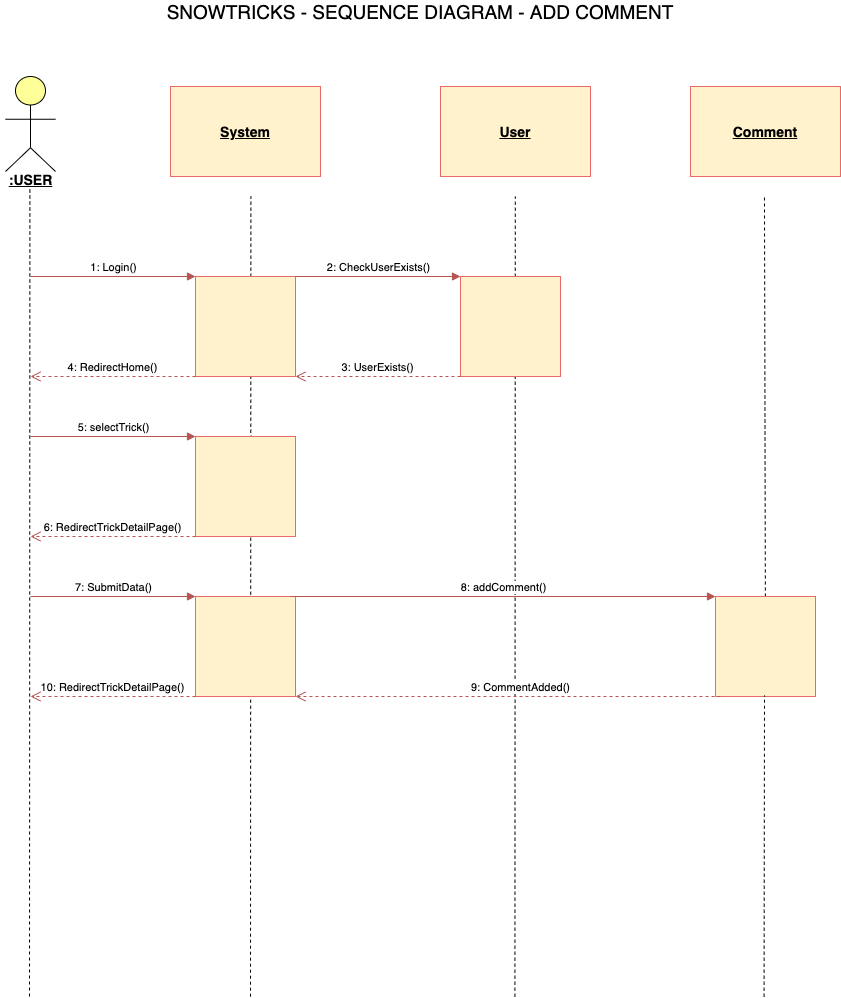

The diagram above was exported from draw.io. Its source (the exported page's mxGraphModel, read from the mxfile embedded in the PNG):
<mxGraphModel dx="1106" dy="822" grid="1" gridSize="10" guides="1" tooltips="1" connect="1" arrows="1" fold="1" page="1" pageScale="1" pageWidth="1169" pageHeight="1654" math="0" shadow="0">
  <root>
    <mxCell id="0" />
    <mxCell id="1" parent="0" />
    <mxCell id="goq6xp5JPmowrqLSTbdp-1" value="&lt;font style=&quot;font-size: 19px&quot;&gt;SNOWTRICKS - SEQUENCE DIAGRAM - ADD COMMENT&lt;/font&gt;" style="text;html=1;strokeColor=none;fillColor=none;align=center;verticalAlign=middle;whiteSpace=wrap;rounded=0;" parent="1" vertex="1">
      <mxGeometry x="324" y="50" width="520" height="10" as="geometry" />
    </mxCell>
    <mxCell id="goq6xp5JPmowrqLSTbdp-2" value="" style="html=1;outlineConnect=0;whiteSpace=wrap;fillColor=#ffff99;verticalLabelPosition=bottom;verticalAlign=top;align=center;shape=mxgraph.archimate3.actor;" parent="1" vertex="1">
      <mxGeometry x="169" y="120" width="50" height="95" as="geometry" />
    </mxCell>
    <mxCell id="goq6xp5JPmowrqLSTbdp-3" value="&lt;b&gt;&lt;font style=&quot;font-size: 14px&quot;&gt;&lt;u&gt;:USER&lt;/u&gt;&lt;/font&gt;&lt;/b&gt;" style="text;html=1;align=center;verticalAlign=middle;resizable=0;points=[];autosize=1;" parent="1" vertex="1">
      <mxGeometry x="164" y="213" width="60" height="20" as="geometry" />
    </mxCell>
    <mxCell id="goq6xp5JPmowrqLSTbdp-4" value="" style="endArrow=none;dashed=1;html=1;entryX=0.49;entryY=0.989;entryDx=0;entryDy=0;entryPerimeter=0;" parent="1" target="goq6xp5JPmowrqLSTbdp-3" edge="1">
      <mxGeometry width="50" height="50" relative="1" as="geometry">
        <mxPoint x="193" y="1040" as="sourcePoint" />
        <mxPoint x="189" y="240" as="targetPoint" />
      </mxGeometry>
    </mxCell>
    <mxCell id="goq6xp5JPmowrqLSTbdp-5" value="&lt;b&gt;&lt;u&gt;&lt;font style=&quot;font-size: 14px&quot;&gt;System&lt;/font&gt;&lt;/u&gt;&lt;/b&gt;" style="rounded=0;whiteSpace=wrap;html=1;fillColor=#fff2cc;strokeColor=#EA6B66;" parent="1" vertex="1">
      <mxGeometry x="334" y="130" width="150" height="90" as="geometry" />
    </mxCell>
    <mxCell id="goq6xp5JPmowrqLSTbdp-6" value="&lt;b&gt;&lt;u&gt;&lt;font style=&quot;font-size: 14px&quot;&gt;User&lt;/font&gt;&lt;/u&gt;&lt;/b&gt;" style="rounded=0;whiteSpace=wrap;html=1;fillColor=#fff2cc;strokeColor=#EA6B66;" parent="1" vertex="1">
      <mxGeometry x="604" y="130" width="150" height="90" as="geometry" />
    </mxCell>
    <mxCell id="goq6xp5JPmowrqLSTbdp-7" value="&lt;b&gt;&lt;u&gt;&lt;font style=&quot;font-size: 14px&quot;&gt;Comment&lt;/font&gt;&lt;/u&gt;&lt;/b&gt;" style="rounded=0;whiteSpace=wrap;html=1;fillColor=#fff2cc;strokeColor=#EA6B66;" parent="1" vertex="1">
      <mxGeometry x="854" y="130" width="150" height="90" as="geometry" />
    </mxCell>
    <mxCell id="goq6xp5JPmowrqLSTbdp-8" value="" style="endArrow=none;dashed=1;html=1;entryX=0.49;entryY=0.989;entryDx=0;entryDy=0;entryPerimeter=0;" parent="1" edge="1">
      <mxGeometry width="50" height="50" relative="1" as="geometry">
        <mxPoint x="414.0000000000002" y="1040.2200000000003" as="sourcePoint" />
        <mxPoint x="414.39999999999986" y="240" as="targetPoint" />
      </mxGeometry>
    </mxCell>
    <mxCell id="goq6xp5JPmowrqLSTbdp-9" value="" style="endArrow=none;dashed=1;html=1;entryX=0.49;entryY=0.989;entryDx=0;entryDy=0;entryPerimeter=0;" parent="1" edge="1">
      <mxGeometry width="50" height="50" relative="1" as="geometry">
        <mxPoint x="678.4099999999999" y="1040.2200000000003" as="sourcePoint" />
        <mxPoint x="678.81" y="240" as="targetPoint" />
      </mxGeometry>
    </mxCell>
    <mxCell id="goq6xp5JPmowrqLSTbdp-10" value="" style="endArrow=none;dashed=1;html=1;entryX=0.49;entryY=0.989;entryDx=0;entryDy=0;entryPerimeter=0;" parent="1" source="goq6xp5JPmowrqLSTbdp-26" edge="1">
      <mxGeometry width="50" height="50" relative="1" as="geometry">
        <mxPoint x="927.57" y="1040.22" as="sourcePoint" />
        <mxPoint x="927.9699999999998" y="240" as="targetPoint" />
      </mxGeometry>
    </mxCell>
    <mxCell id="goq6xp5JPmowrqLSTbdp-11" value="1: Login()" style="html=1;verticalAlign=bottom;endArrow=block;fillColor=#f8cecc;strokeColor=#b85450;entryX=0;entryY=0;entryDx=0;entryDy=0;" parent="1" target="goq6xp5JPmowrqLSTbdp-12" edge="1">
      <mxGeometry width="80" relative="1" as="geometry">
        <mxPoint x="194" y="320" as="sourcePoint" />
        <mxPoint x="274" y="360" as="targetPoint" />
      </mxGeometry>
    </mxCell>
    <mxCell id="goq6xp5JPmowrqLSTbdp-12" value="" style="rounded=0;whiteSpace=wrap;html=1;fillColor=#fff2cc;strokeColor=#EA6B66;" parent="1" vertex="1">
      <mxGeometry x="359" y="320" width="100" height="100" as="geometry" />
    </mxCell>
    <mxCell id="goq6xp5JPmowrqLSTbdp-13" value="" style="rounded=0;whiteSpace=wrap;html=1;fillColor=#fff2cc;strokeColor=#EA6B66;" parent="1" vertex="1">
      <mxGeometry x="624" y="320" width="100" height="100" as="geometry" />
    </mxCell>
    <mxCell id="goq6xp5JPmowrqLSTbdp-14" value="2: CheckUserExists()" style="html=1;verticalAlign=bottom;endArrow=block;fillColor=#f8cecc;strokeColor=#b85450;exitX=1;exitY=0;exitDx=0;exitDy=0;entryX=0;entryY=0;entryDx=0;entryDy=0;" parent="1" source="goq6xp5JPmowrqLSTbdp-12" target="goq6xp5JPmowrqLSTbdp-13" edge="1">
      <mxGeometry width="80" relative="1" as="geometry">
        <mxPoint x="473" y="320" as="sourcePoint" />
        <mxPoint x="624" y="320" as="targetPoint" />
      </mxGeometry>
    </mxCell>
    <mxCell id="goq6xp5JPmowrqLSTbdp-15" value="3: UserExists()" style="html=1;verticalAlign=bottom;endArrow=open;dashed=1;endSize=8;fillColor=#f8cecc;strokeColor=#b85450;exitX=0;exitY=1;exitDx=0;exitDy=0;entryX=1;entryY=1;entryDx=0;entryDy=0;" parent="1" source="goq6xp5JPmowrqLSTbdp-13" target="goq6xp5JPmowrqLSTbdp-12" edge="1">
      <mxGeometry relative="1" as="geometry">
        <mxPoint x="554" y="440" as="sourcePoint" />
        <mxPoint x="474" y="440" as="targetPoint" />
      </mxGeometry>
    </mxCell>
    <mxCell id="goq6xp5JPmowrqLSTbdp-16" value="4: RedirectHome()" style="html=1;verticalAlign=bottom;endArrow=open;dashed=1;endSize=8;fillColor=#f8cecc;strokeColor=#b85450;exitX=0;exitY=1;exitDx=0;exitDy=0;" parent="1" source="goq6xp5JPmowrqLSTbdp-12" edge="1">
      <mxGeometry relative="1" as="geometry">
        <mxPoint x="329" y="440" as="sourcePoint" />
        <mxPoint x="194" y="420" as="targetPoint" />
      </mxGeometry>
    </mxCell>
    <mxCell id="goq6xp5JPmowrqLSTbdp-17" value="" style="rounded=0;whiteSpace=wrap;html=1;fillColor=#fff2cc;strokeColor=#EA6B66;" parent="1" vertex="1">
      <mxGeometry x="359" y="480" width="100" height="100" as="geometry" />
    </mxCell>
    <mxCell id="goq6xp5JPmowrqLSTbdp-18" value="5: selectTrick()" style="html=1;verticalAlign=bottom;endArrow=block;fillColor=#f8cecc;strokeColor=#b85450;entryX=0;entryY=0;entryDx=0;entryDy=0;" parent="1" target="goq6xp5JPmowrqLSTbdp-17" edge="1">
      <mxGeometry width="80" relative="1" as="geometry">
        <mxPoint x="194" y="480" as="sourcePoint" />
        <mxPoint x="359" y="470" as="targetPoint" />
      </mxGeometry>
    </mxCell>
    <mxCell id="goq6xp5JPmowrqLSTbdp-19" value="6: RedirectTrickDetailPage()" style="html=1;verticalAlign=bottom;endArrow=open;dashed=1;endSize=8;fillColor=#f8cecc;strokeColor=#b85450;exitX=0;exitY=1;exitDx=0;exitDy=0;" parent="1" source="goq6xp5JPmowrqLSTbdp-17" edge="1">
      <mxGeometry relative="1" as="geometry">
        <mxPoint x="276.5" y="590" as="sourcePoint" />
        <mxPoint x="194" y="580" as="targetPoint" />
      </mxGeometry>
    </mxCell>
    <mxCell id="goq6xp5JPmowrqLSTbdp-20" value="" style="rounded=0;whiteSpace=wrap;html=1;fillColor=#fff2cc;strokeColor=#EA6B66;" parent="1" vertex="1">
      <mxGeometry x="359" y="640" width="100" height="100" as="geometry" />
    </mxCell>
    <mxCell id="goq6xp5JPmowrqLSTbdp-21" value="7: SubmitData()" style="html=1;verticalAlign=bottom;endArrow=block;fillColor=#f8cecc;strokeColor=#b85450;entryX=0;entryY=0;entryDx=0;entryDy=0;" parent="1" target="goq6xp5JPmowrqLSTbdp-20" edge="1">
      <mxGeometry width="80" relative="1" as="geometry">
        <mxPoint x="194" y="640" as="sourcePoint" />
        <mxPoint x="359" y="630" as="targetPoint" />
      </mxGeometry>
    </mxCell>
    <mxCell id="goq6xp5JPmowrqLSTbdp-26" value="" style="rounded=0;whiteSpace=wrap;html=1;fillColor=#fff2cc;strokeColor=#EA6B66;" parent="1" vertex="1">
      <mxGeometry x="879" y="640" width="100" height="100" as="geometry" />
    </mxCell>
    <mxCell id="goq6xp5JPmowrqLSTbdp-27" value="" style="endArrow=none;dashed=1;html=1;entryX=0.49;entryY=0.989;entryDx=0;entryDy=0;entryPerimeter=0;" parent="1" target="goq6xp5JPmowrqLSTbdp-26" edge="1">
      <mxGeometry width="50" height="50" relative="1" as="geometry">
        <mxPoint x="927.5700000000002" y="1040.2200000000003" as="sourcePoint" />
        <mxPoint x="927.9699999999998" y="240" as="targetPoint" />
      </mxGeometry>
    </mxCell>
    <mxCell id="goq6xp5JPmowrqLSTbdp-28" value="8: addComment()" style="html=1;verticalAlign=bottom;endArrow=block;fillColor=#f8cecc;strokeColor=#b85450;entryX=0;entryY=0;entryDx=0;entryDy=0;exitX=0.95;exitY=0;exitDx=0;exitDy=0;exitPerimeter=0;" parent="1" source="goq6xp5JPmowrqLSTbdp-20" target="goq6xp5JPmowrqLSTbdp-26" edge="1">
      <mxGeometry width="80" relative="1" as="geometry">
        <mxPoint x="464" y="640" as="sourcePoint" />
        <mxPoint x="629" y="640" as="targetPoint" />
      </mxGeometry>
    </mxCell>
    <mxCell id="goq6xp5JPmowrqLSTbdp-29" value="9: CommentAdded()" style="html=1;verticalAlign=bottom;endArrow=open;dashed=1;endSize=8;fillColor=#f8cecc;strokeColor=#b85450;entryX=1;entryY=1;entryDx=0;entryDy=0;" parent="1" target="goq6xp5JPmowrqLSTbdp-20" edge="1">
      <mxGeometry x="-0.0588" relative="1" as="geometry">
        <mxPoint x="884" y="740" as="sourcePoint" />
        <mxPoint x="714" y="740" as="targetPoint" />
        <mxPoint as="offset" />
      </mxGeometry>
    </mxCell>
    <mxCell id="goq6xp5JPmowrqLSTbdp-35" value="10: RedirectTrickDetailPage()" style="html=1;verticalAlign=bottom;endArrow=open;dashed=1;endSize=8;fillColor=#f8cecc;strokeColor=#b85450;exitX=0;exitY=1;exitDx=0;exitDy=0;" parent="1" edge="1">
      <mxGeometry relative="1" as="geometry">
        <mxPoint x="359.0000000000002" y="740" as="sourcePoint" />
        <mxPoint x="194" y="740" as="targetPoint" />
      </mxGeometry>
    </mxCell>
  </root>
</mxGraphModel>